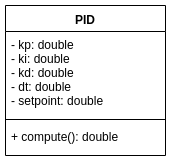

The diagram above was exported from draw.io. Its source (the exported page's mxGraphModel, read from the mxfile embedded in the PNG):
<mxGraphModel dx="648" dy="750" grid="1" gridSize="10" guides="1" tooltips="1" connect="1" arrows="1" fold="1" page="1" pageScale="1" pageWidth="850" pageHeight="1100" math="0" shadow="0">
  <root>
    <mxCell id="0" />
    <mxCell id="1" parent="0" />
    <mxCell id="2" value="PID" style="swimlane;fontStyle=1;align=center;verticalAlign=top;childLayout=stackLayout;horizontal=1;startSize=26;horizontalStack=0;resizeParent=1;resizeParentMax=0;resizeLast=0;collapsible=1;marginBottom=0;" vertex="1" parent="1">
      <mxGeometry x="180" y="200" width="160" height="150" as="geometry" />
    </mxCell>
    <mxCell id="3" value="- kp: double&#10;- ki: double&#10;- kd: double&#10;- dt: double&#10;- setpoint: double" style="text;strokeColor=none;fillColor=none;align=left;verticalAlign=top;spacingLeft=4;spacingRight=4;overflow=hidden;rotatable=0;points=[[0,0.5],[1,0.5]];portConstraint=eastwest;" vertex="1" parent="2">
      <mxGeometry y="26" width="160" height="84" as="geometry" />
    </mxCell>
    <mxCell id="4" value="" style="line;strokeWidth=1;fillColor=none;align=left;verticalAlign=middle;spacingTop=-1;spacingLeft=3;spacingRight=3;rotatable=0;labelPosition=right;points=[];portConstraint=eastwest;" vertex="1" parent="2">
      <mxGeometry y="110" width="160" height="8" as="geometry" />
    </mxCell>
    <mxCell id="5" value="+ compute(): double" style="text;strokeColor=none;fillColor=none;align=left;verticalAlign=top;spacingLeft=4;spacingRight=4;overflow=hidden;rotatable=0;points=[[0,0.5],[1,0.5]];portConstraint=eastwest;" vertex="1" parent="2">
      <mxGeometry y="118" width="160" height="32" as="geometry" />
    </mxCell>
  </root>
</mxGraphModel>